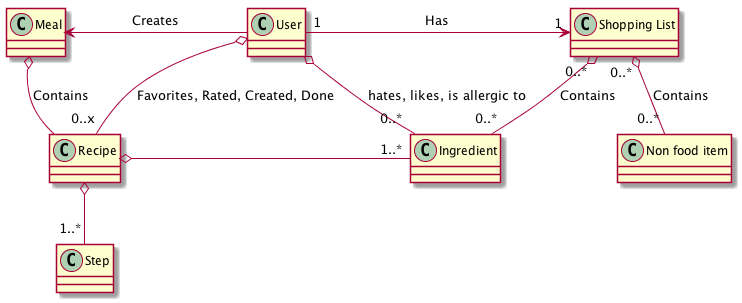

The diagram above was rendered by PlantUML. Its source (embedded in the PNG):
@startuml
Recipe o- "1..*" Ingredient
Recipe o-- "1..*" Step
Meal <- User : Creates
Meal o-- Recipe : Contains
User o-- "0..x" Recipe : Favorites, Rated, Created, Done
User o-- "0..*" Ingredient : "hates, likes, is allergic to"
User "1" -> "1" "Shopping List" :  "Has"
"Shopping List" "0..*" o-- "0..*" Ingredient : "Contains"
"Shopping List" "0..*" o-- "0..*" "Non food item" : "Contains"
@enduml